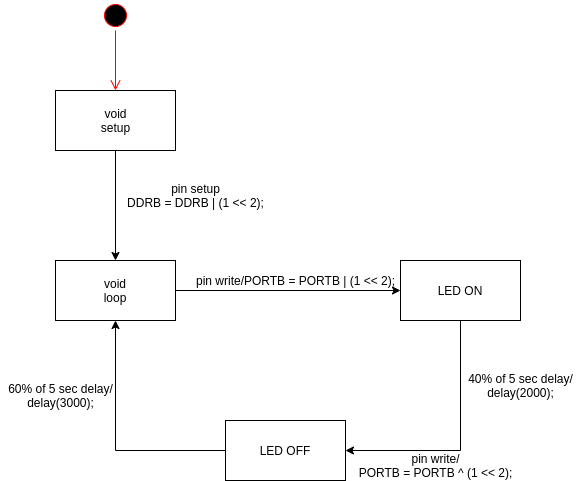

The diagram above was exported from draw.io. Its source (the exported page's mxGraphModel, read from the mxfile embedded in the PNG):
<mxGraphModel dx="1422" dy="746" grid="1" gridSize="10" guides="1" tooltips="1" connect="1" arrows="1" fold="1" page="1" pageScale="1" pageWidth="850" pageHeight="1100" math="0" shadow="0">
  <root>
    <mxCell id="0" />
    <mxCell id="1" parent="0" />
    <mxCell id="2" style="edgeStyle=orthogonalEdgeStyle;rounded=0;orthogonalLoop=1;jettySize=auto;html=1;exitX=0.5;exitY=1;exitDx=0;exitDy=0;entryX=0.5;entryY=0;entryDx=0;entryDy=0;" edge="1" source="3" target="8" parent="1">
      <mxGeometry relative="1" as="geometry" />
    </mxCell>
    <mxCell id="3" value="" style="rounded=0;whiteSpace=wrap;html=1;" vertex="1" parent="1">
      <mxGeometry x="195" y="220" width="120" height="60" as="geometry" />
    </mxCell>
    <mxCell id="4" value="" style="ellipse;html=1;shape=startState;fillColor=#000000;strokeColor=#ff0000;" vertex="1" parent="1">
      <mxGeometry x="240" y="130" width="30" height="30" as="geometry" />
    </mxCell>
    <mxCell id="5" value="" style="edgeStyle=orthogonalEdgeStyle;html=1;verticalAlign=bottom;endArrow=open;endSize=8;strokeColor=#ff0000;" edge="1" source="4" target="3" parent="1">
      <mxGeometry relative="1" as="geometry">
        <mxPoint x="255" y="200" as="targetPoint" />
      </mxGeometry>
    </mxCell>
    <mxCell id="6" value="&lt;span style=&quot;white-space: normal&quot;&gt;void setup&lt;/span&gt;" style="text;html=1;align=center;verticalAlign=middle;resizable=0;points=[];autosize=1;" vertex="1" parent="1">
      <mxGeometry x="220" y="240" width="70" height="20" as="geometry" />
    </mxCell>
    <mxCell id="7" style="edgeStyle=orthogonalEdgeStyle;rounded=0;orthogonalLoop=1;jettySize=auto;html=1;entryX=0;entryY=0.5;entryDx=0;entryDy=0;" edge="1" source="8" target="11" parent="1">
      <mxGeometry relative="1" as="geometry">
        <mxPoint x="400" y="420" as="targetPoint" />
      </mxGeometry>
    </mxCell>
    <mxCell id="8" value="void&lt;br&gt;loop" style="rounded=0;whiteSpace=wrap;html=1;" vertex="1" parent="1">
      <mxGeometry x="195" y="390" width="120" height="60" as="geometry" />
    </mxCell>
    <mxCell id="9" value="pin setup&lt;br&gt;DDRB = DDRB | (1 &amp;lt;&amp;lt; 2);" style="text;html=1;align=center;verticalAlign=middle;resizable=0;points=[];autosize=1;" vertex="1" parent="1">
      <mxGeometry x="260" y="310" width="150" height="30" as="geometry" />
    </mxCell>
    <mxCell id="10" style="edgeStyle=orthogonalEdgeStyle;rounded=0;orthogonalLoop=1;jettySize=auto;html=1;entryX=1;entryY=0.5;entryDx=0;entryDy=0;" edge="1" source="11" target="14" parent="1">
      <mxGeometry relative="1" as="geometry">
        <Array as="points">
          <mxPoint x="600" y="580" />
        </Array>
      </mxGeometry>
    </mxCell>
    <mxCell id="11" value="LED ON" style="rounded=0;whiteSpace=wrap;html=1;" vertex="1" parent="1">
      <mxGeometry x="540" y="390" width="120" height="60" as="geometry" />
    </mxCell>
    <mxCell id="12" value="pin write/PORTB = PORTB | (1 &amp;lt;&amp;lt; 2);" style="text;html=1;align=center;verticalAlign=middle;resizable=0;points=[];autosize=1;" vertex="1" parent="1">
      <mxGeometry x="330" y="400" width="210" height="20" as="geometry" />
    </mxCell>
    <mxCell id="13" style="edgeStyle=orthogonalEdgeStyle;rounded=0;orthogonalLoop=1;jettySize=auto;html=1;entryX=0.5;entryY=1;entryDx=0;entryDy=0;" edge="1" source="14" target="8" parent="1">
      <mxGeometry relative="1" as="geometry" />
    </mxCell>
    <mxCell id="14" value="LED OFF" style="rounded=0;whiteSpace=wrap;html=1;" vertex="1" parent="1">
      <mxGeometry x="365" y="550" width="120" height="60" as="geometry" />
    </mxCell>
    <mxCell id="15" value="40% of 5 sec delay/&lt;br&gt;delay(2000);" style="text;html=1;align=center;verticalAlign=middle;resizable=0;points=[];autosize=1;" vertex="1" parent="1">
      <mxGeometry x="600" y="500" width="120" height="30" as="geometry" />
    </mxCell>
    <mxCell id="16" value="pin write/&lt;br&gt;PORTB = PORTB ^ (1 &amp;lt;&amp;lt; 2);" style="text;html=1;align=center;verticalAlign=middle;resizable=0;points=[];autosize=1;" vertex="1" parent="1">
      <mxGeometry x="490" y="580" width="170" height="30" as="geometry" />
    </mxCell>
    <mxCell id="17" value="60% of 5 sec delay/&lt;br&gt;delay(3000);" style="text;html=1;align=center;verticalAlign=middle;resizable=0;points=[];autosize=1;" vertex="1" parent="1">
      <mxGeometry x="140" y="510" width="120" height="30" as="geometry" />
    </mxCell>
  </root>
</mxGraphModel>